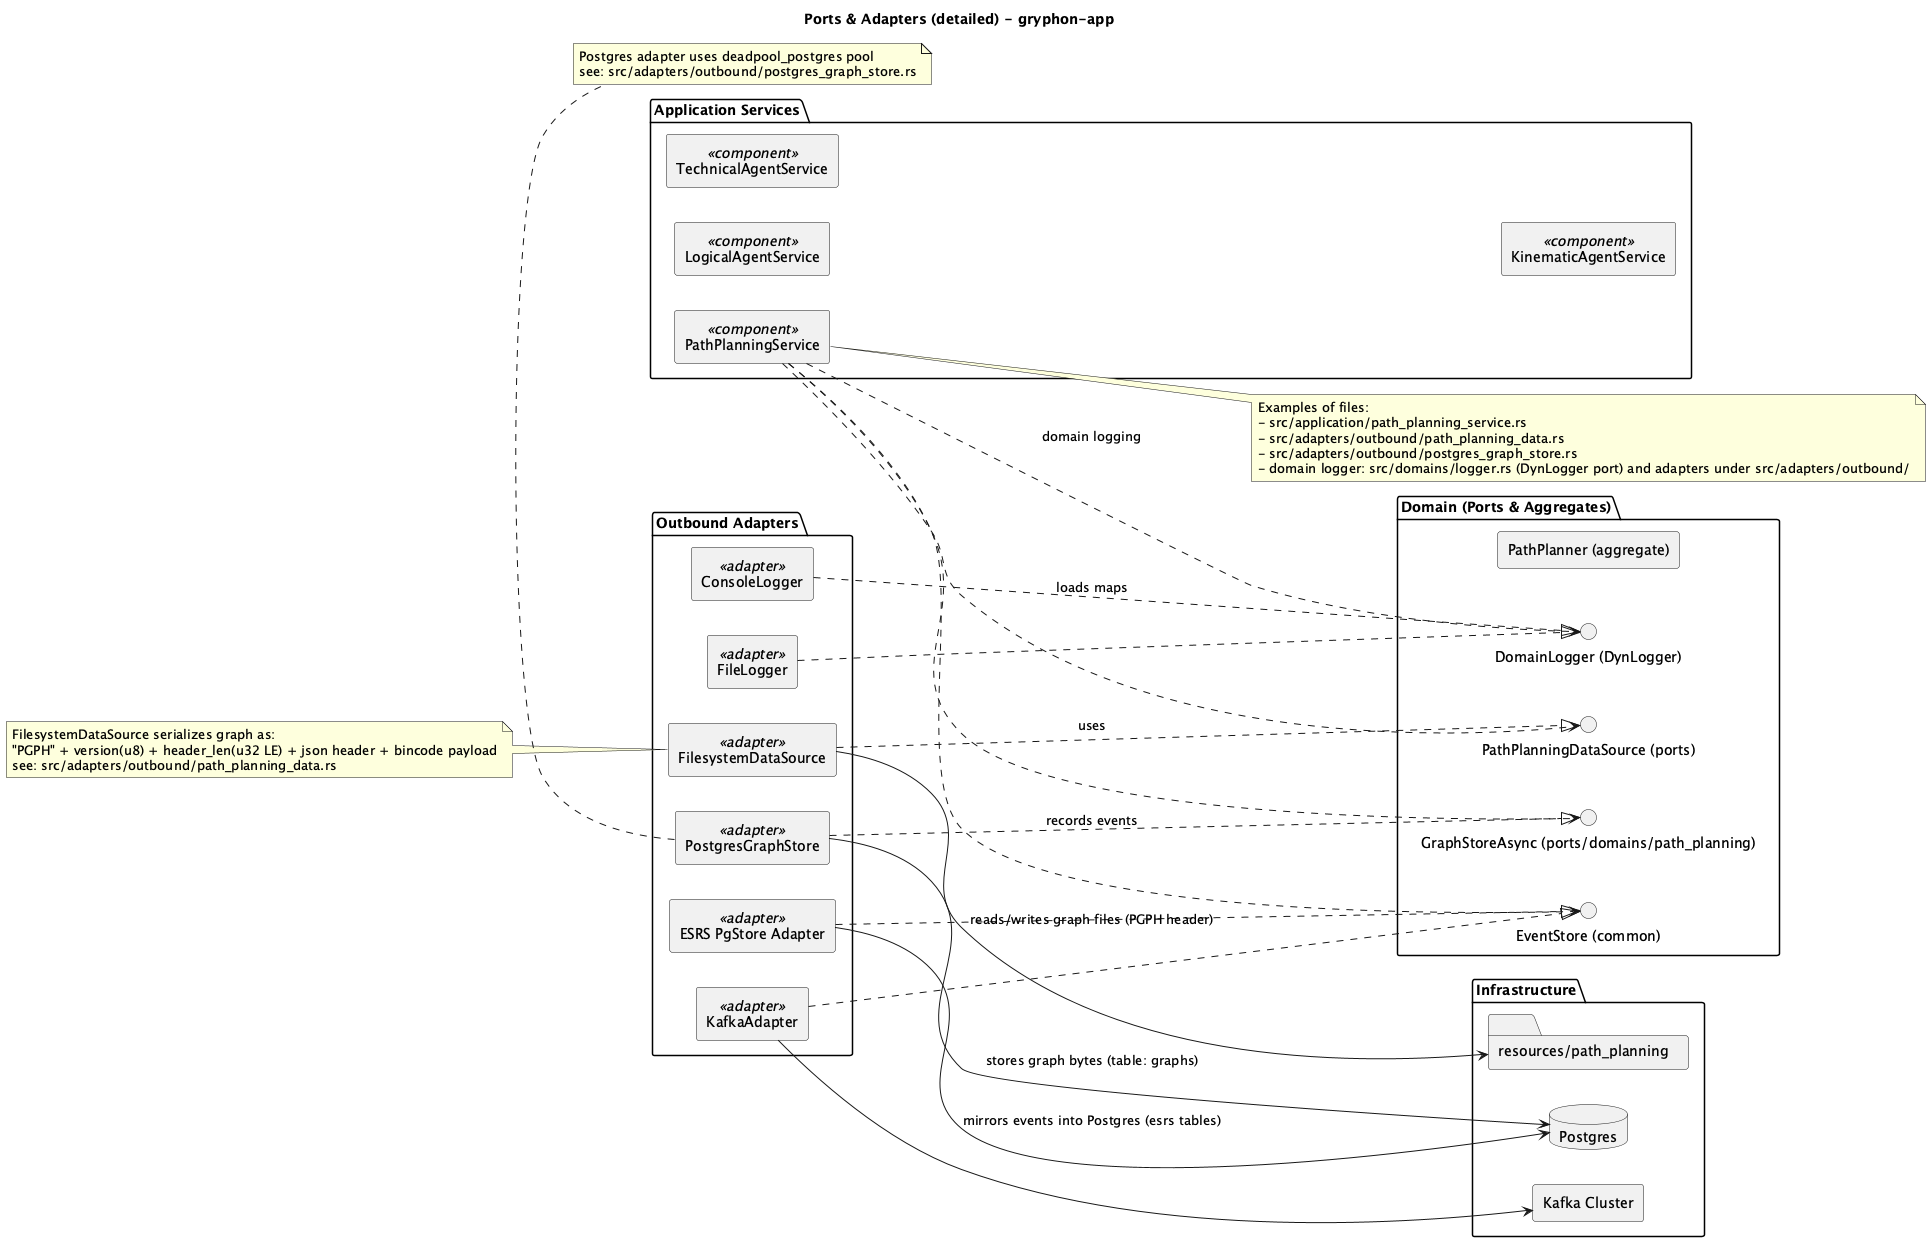

The diagram above was rendered by PlantUML. Its source (embedded in the PNG):
@startuml
title Ports & Adapters (detailed) - gryphon-app
left to right direction
skinparam componentStyle rectangle

package "Application Services" {
  [PathPlanningService] <<component>>
  [LogicalAgentService] <<component>>
  [TechnicalAgentService] <<component>>
  [KinematicAgentService] <<component>>
}

package "Domain (Ports & Aggregates)" {
  interface "GraphStoreAsync (ports/domains/path_planning)" as GraphStorePort
  interface "PathPlanningDataSource (ports)" as DataSourcePort
  interface "EventStore (common)" as EventStorePort
  interface "DomainLogger (DynLogger)" as LoggerPort
  component "PathPlanner (aggregate)" as PathPlannerAgg
}

package "Outbound Adapters" {
  component "FilesystemDataSource" as FS <<adapter>>
  component "PostgresGraphStore" as PG <<adapter>>
  component "KafkaAdapter" as KAFKA <<adapter>>
  component "ESRS PgStore Adapter" as ESRS <<adapter>>
  component "FileLogger" as FILELOG <<adapter>>
  component "ConsoleLogger" as CONSLOG <<adapter>>
}

package "Infrastructure" {
  database "Postgres" as DB
  [Kafka Cluster]
  folder "resources/path_planning" as ASSETS
}

' Dependency edges
PathPlanningService ..> GraphStorePort : uses
PathPlanningService ..> DataSourcePort : loads maps
PathPlanningService ..> EventStorePort : records events
PathPlanningService ..> LoggerPort : domain logging

' Adapter realizations
FS ..|> DataSourcePort
PG ..|> GraphStorePort
KAFKA ..|> EventStorePort
ESRS ..|> EventStorePort
FILELOG ..|> LoggerPort
CONSLOG ..|> LoggerPort

' Infra wiring
PG --> DB : stores graph bytes (table: graphs)
ESRS --> DB : mirrors events into Postgres (esrs tables)
FS --> ASSETS : reads/writes graph files (PGPH header)
KAFKA --> [Kafka Cluster]

note right of PathPlanningService
  Examples of files:
  - src/application/path_planning_service.rs
  - src/adapters/outbound/path_planning_data.rs
  - src/adapters/outbound/postgres_graph_store.rs
  - domain logger: src/domains/logger.rs (DynLogger port) and adapters under src/adapters/outbound/
end note

note bottom of PG
  Postgres adapter uses deadpool_postgres pool
  see: src/adapters/outbound/postgres_graph_store.rs
end note

note left of FS
  FilesystemDataSource serializes graph as:
  "PGPH" + version(u8) + header_len(u32 LE) + json header + bincode payload
  see: src/adapters/outbound/path_planning_data.rs
end note

@enduml